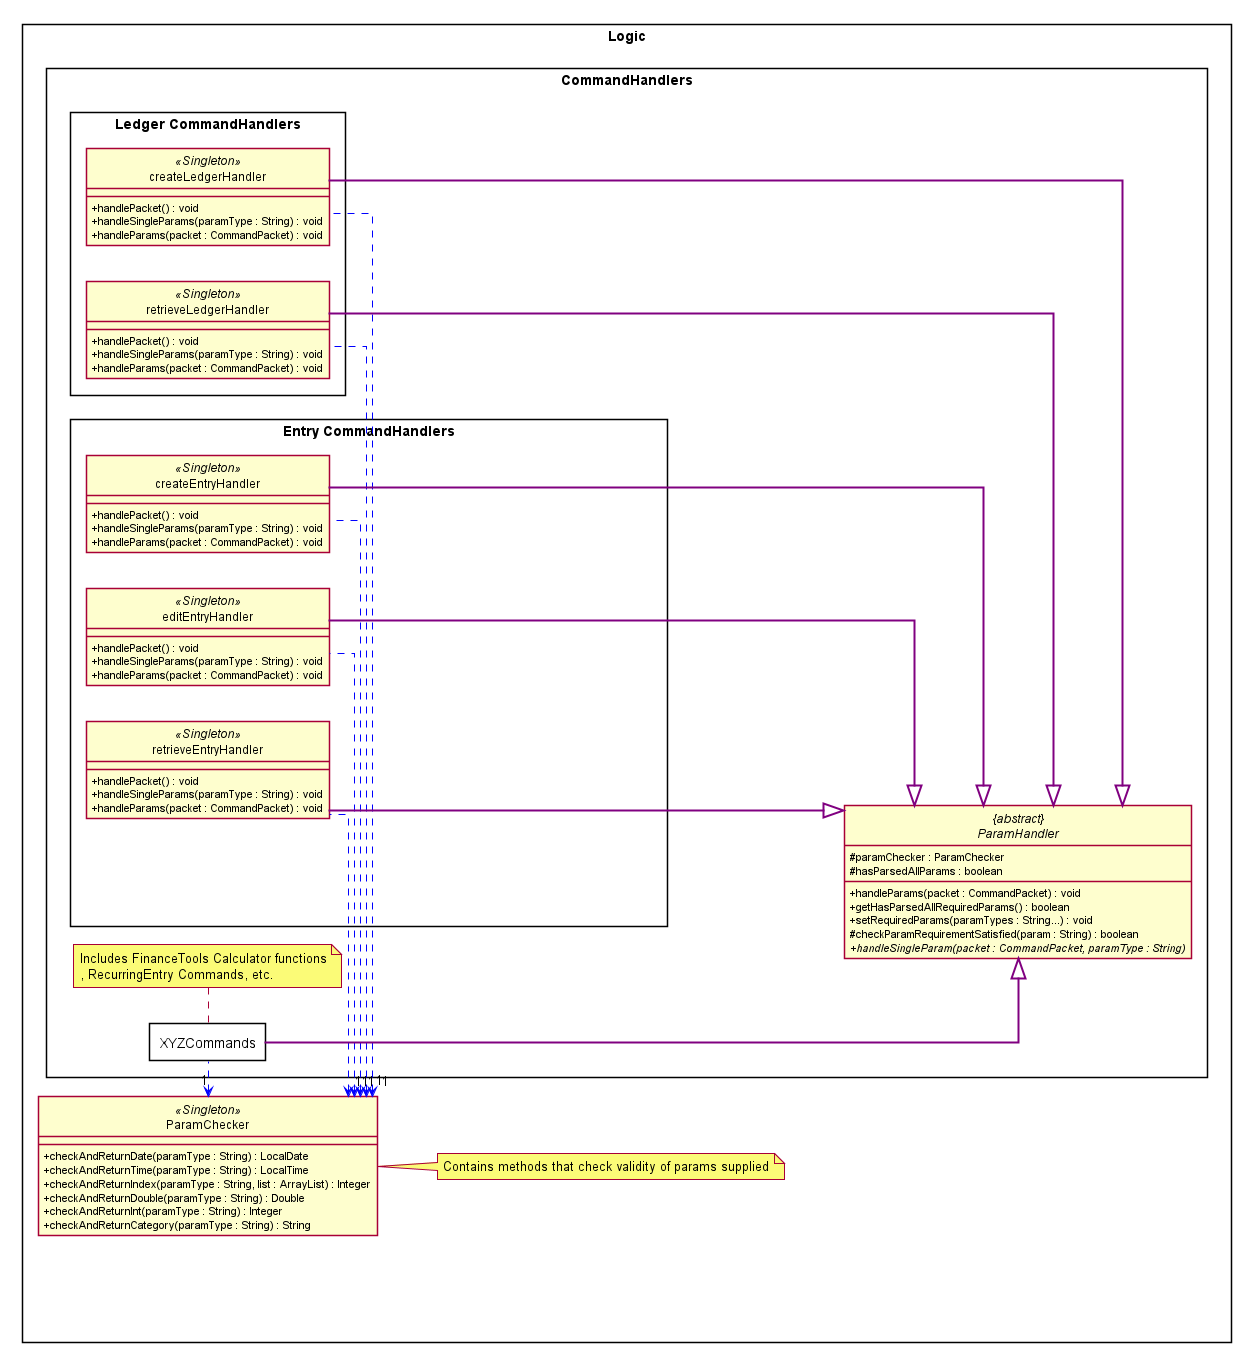

The diagram above was rendered by PlantUML. Its source (embedded in the PNG):
@startuml
left to right direction
hide circle
skinparam classAttributeIconSize 0
skinparam BoxPadding 20
skinparam shadowing false
skinparam linetype ortho
skinparam package<<Layout>> {
  borderColor Transparent
  backgroundColor Transparent
  fontColor Transparent
  stereotypeFontColor Transparent
}

rectangle Logic {



    package p2 <<Layout>> {
    }

    class ParamChecker <<Singleton>>{
        + checkAndReturnDate(paramType : String) : LocalDate
        + checkAndReturnTime(paramType : String) : LocalTime
        + checkAndReturnIndex(paramType : String, list : ArrayList) : Integer
        + checkAndReturnDouble(paramType : String) : Double
        + checkAndReturnInt(paramType : String) : Integer
        + checkAndReturnCategory(paramType : String) : String
    }


rectangle CommandHandlers {
    abstract class "{abstract}\nParamHandler" {
        # paramChecker : ParamChecker
        # hasParsedAllParams : boolean
        + handleParams(packet : CommandPacket) : void
        + getHasParsedAllRequiredParams() : boolean
        + setRequiredParams(paramTypes : String...) : void
        # checkParamRequirementSatisfied(param : String) : boolean
        + {abstract} handleSingleParam(packet : CommandPacket, paramType : String)
    }

    rectangle "Ledger CommandHandlers" {
        class createLedgerHandler <<Singleton>>{
            + handlePacket() : void
            + handleSingleParams(paramType : String) : void
            + handleParams(packet : CommandPacket) : void
        }
        class retrieveLedgerHandler <<Singleton>>{
            + handlePacket() : void
            + handleSingleParams(paramType : String) : void
            + handleParams(packet : CommandPacket) : void
        }
    }

    rectangle XYZCommands {
    }



    rectangle "Entry CommandHandlers" {
        class createEntryHandler <<Singleton>>{
            + handlePacket() : void
            + handleSingleParams(paramType : String) : void
            + handleParams(packet : CommandPacket) : void
        }
        class editEntryHandler <<Singleton>>{
            + handlePacket() : void
            + handleSingleParams(paramType : String) : void
            + handleParams(packet : CommandPacket) : void
        }
        class retrieveEntryHandler <<Singleton>>{
            + handlePacket() : void
            + handleSingleParams(paramType : String) : void
            + handleParams(packet : CommandPacket) : void
        }
        package p4 <<Layout>> {
        }

        package p5 <<Layout>> {
        }

        p4 -[hidden]- p5
        p5 -[hidden]- "{abstract}\nParamHandler"
    }




    ParamChecker "1" <.[norank]. createLedgerHandler #line:blue;text:black
    ParamChecker "1" <.[norank]. retrieveLedgerHandler #line:blue;text:black
    ParamChecker "1" <.[norank]. createEntryHandler #line:blue;text:black
    ParamChecker "1" <.[norank]. editEntryHandler #line:blue;text:black
    ParamChecker "1" <.[norank]. retrieveEntryHandler #line:blue;text:black
    ParamChecker "1" <.[norank]. XYZCommands #line:blue;text:black
    "{abstract}\nParamHandler" <|-[norank]- createLedgerHandler #line:purple;line.bold;text:red
    "{abstract}\nParamHandler" <|-[norank]- retrieveLedgerHandler #line:purple;line.bold;text:red
    "{abstract}\nParamHandler" <|-[norank]- createEntryHandler #line:purple;line.bold;text:red
    "{abstract}\nParamHandler" <|-[norank]- retrieveEntryHandler #line:purple;line.bold;text:red
    "{abstract}\nParamHandler" <|-[norank]- editEntryHandler #line:purple;line.bold;text:red
    "{abstract}\nParamHandler" <|-[norank]- XYZCommands #line:purple;line.bold;text:red

    note bottom of XYZCommands: Includes FinanceTools Calculator functions\n, RecurringEntry Commands, etc.
}

note right of ParamChecker: Contains methods that check validity of params supplied





@enduml